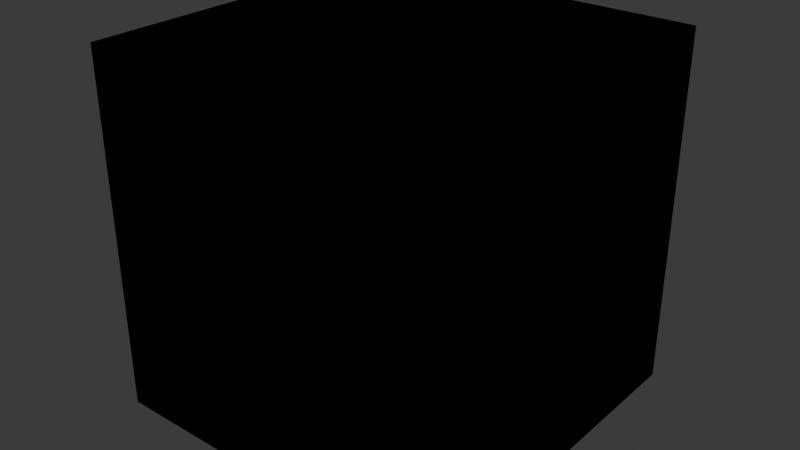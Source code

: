 # Source: blockmodels.blend  (saved by Blender 4.1.24; exported with 4.5.12 LTS)
import bpy
from mathutils import Matrix  # noqa: F401  (used for matrix-valued properties, if any)

bpy.ops.wm.read_factory_settings(use_empty=True)
scene = bpy.context.scene
scene.name = 'Scene'

# ---- collections
col_collection = bpy.data.collections.new('Collection'); scene.collection.children.link(col_collection)

# ---- images (referenced by path relative to the original .blend; pixels are not part of the script)
import os
ASSET_DIR = os.environ.get("B2B_ASSET_DIR", "")  # directory of the original .blend (textures are referenced by path, not embedded)
HERE = os.path.dirname(os.path.abspath(__file__))  # packed textures are extracted next to this script under _unpacked/

def load_image(name, relpath, width, height, colorspace="sRGB"):
    """Load a texture the original file referenced (path relative to the .blend, or extracted next to this script)."""
    p = next((c for c in (os.path.join(HERE, relpath), os.path.join(ASSET_DIR, relpath)) if relpath and os.path.exists(c)), "")
    if p:
        img = bpy.data.images.load(p, check_existing=True)
        img.name = name
    else:  # same state as the original file: an image datablock whose file is absent (Cycles renders it pink)
        img = bpy.data.images.new(name, width, height)
        img.source = "FILE"
        img.filepath = "//" + (relpath or name)
    img.colorspace_settings.name = colorspace
    return img
img_lantern_life_png = load_image('lantern_life.png', 'lantern_life.png', 1024, 1024, 'sRGB')
img_lantern_guardian_png = load_image('lantern_guardian.png', 'lantern_guardian.png', 1024, 1024, 'sRGB')
img_reinforcedstone_png = load_image('reinforcedstone.png', 'reinforcedstone.png', 1024, 1024, 'sRGB')
img_deposit_explosive_png = load_image('deposit_explosive.png', 'deposit_explosive.png', 1024, 1024, 'sRGB')

# ---- materials (node trees are filled in below, after node groups)
mat_lantern_life = bpy.data.materials.new('lantern_life')
mat_lantern_life.alpha_threshold = 0.0
mat_lantern_life.use_transparent_shadow = False
mat_lantern_life.roughness = 0.5
mat_lantern_life.line_color = (0.0, 0.0, 0.0, 1.0)
mat_lantern_guardian = bpy.data.materials.new('lantern_guardian')
mat_lantern_guardian.alpha_threshold = 0.0
mat_lantern_guardian.use_transparent_shadow = False
mat_lantern_guardian.roughness = 0.5
mat_lantern_guardian.line_color = (0.0, 0.0, 0.0, 1.0)
mat_reinforcedrock = bpy.data.materials.new('reinforcedrock')
mat_reinforcedrock.alpha_threshold = 0.0
mat_reinforcedrock.use_transparent_shadow = False
mat_reinforcedrock.roughness = 0.5
mat_reinforcedrock.line_color = (0.0, 0.0, 0.0, 1.0)
mat_deposit_explosive = bpy.data.materials.new('deposit_explosive')
mat_deposit_explosive.alpha_threshold = 0.0
mat_deposit_explosive.use_transparent_shadow = False
mat_deposit_explosive.roughness = 0.5
mat_deposit_explosive.line_color = (0.0, 0.0, 0.0, 1.0)

# ---- material node trees
mat_lantern_life.use_nodes = True; mat_lantern_life.node_tree.nodes.clear()
_N = mat_lantern_life.node_tree.nodes; _L = mat_lantern_life.node_tree.links
n0 = _N.new('ShaderNodeOutputMaterial'); n0.name = 'Material Output'; n0.location = (300, 300)
n1 = _N.new('ShaderNodeBsdfPrincipled'); n1.name = 'Principled BSDF'; n1.location = (10, 300)
n1.inputs[3].default_value = 1.45
n2 = _N.new('ShaderNodeTexImage'); n2.name = 'Image Texture'; n2.location = (-276, 178)
n2.image = img_lantern_life_png
_L.new(n1.outputs[0], n0.inputs[0])
_L.new(n2.outputs[0], n1.inputs[0])
n0.is_active_output = True
mat_lantern_guardian.use_nodes = True; mat_lantern_guardian.node_tree.nodes.clear()
_N = mat_lantern_guardian.node_tree.nodes; _L = mat_lantern_guardian.node_tree.links
n0 = _N.new('ShaderNodeOutputMaterial'); n0.name = 'Material Output'; n0.location = (300, 300)
n1 = _N.new('ShaderNodeBsdfPrincipled'); n1.name = 'Principled BSDF'; n1.location = (10, 300)
n1.inputs[3].default_value = 1.45
n2 = _N.new('ShaderNodeTexImage'); n2.name = 'Image Texture'; n2.location = (-352, 193)
n2.image = img_lantern_guardian_png
_L.new(n1.outputs[0], n0.inputs[0])
_L.new(n2.outputs[0], n1.inputs[0])
n0.is_active_output = True
mat_reinforcedrock.use_nodes = True; mat_reinforcedrock.node_tree.nodes.clear()
_N = mat_reinforcedrock.node_tree.nodes; _L = mat_reinforcedrock.node_tree.links
n0 = _N.new('ShaderNodeOutputMaterial'); n0.name = 'Material Output'; n0.location = (300, 300)
n1 = _N.new('ShaderNodeBsdfPrincipled'); n1.name = 'Principled BSDF'; n1.location = (10, 300)
n1.inputs[3].default_value = 1.45
n2 = _N.new('ShaderNodeTexImage'); n2.name = 'Image Texture'; n2.location = (-305, 184)
n2.image = img_reinforcedstone_png
_L.new(n1.outputs[0], n0.inputs[0])
_L.new(n2.outputs[0], n1.inputs[0])
n0.is_active_output = True
mat_deposit_explosive.use_nodes = True; mat_deposit_explosive.node_tree.nodes.clear()
_N = mat_deposit_explosive.node_tree.nodes; _L = mat_deposit_explosive.node_tree.links
n0 = _N.new('ShaderNodeOutputMaterial'); n0.name = 'Material Output'; n0.location = (300, 300)
n1 = _N.new('ShaderNodeBsdfPrincipled'); n1.name = 'Principled BSDF'; n1.location = (10, 300)
n1.inputs[2].default_value = 0.05909
n1.inputs[3].default_value = 1.45
n2 = _N.new('ShaderNodeTexImage'); n2.name = 'Image Texture'; n2.location = (-402, 255)
n2.image = img_deposit_explosive_png
_L.new(n1.outputs[0], n0.inputs[0])
_L.new(n2.outputs[0], n1.inputs[0])
n0.is_active_output = True

# ---- world
world_world = bpy.data.worlds.new('World'); scene.world = world_world
world_world.use_nodes = True; world_world.node_tree.nodes.clear()
_N = world_world.node_tree.nodes; _L = world_world.node_tree.links
n0 = _N.new('ShaderNodeOutputWorld'); n0.name = 'World Output'; n0.location = (300, 300)
n1 = _N.new('ShaderNodeBackground'); n1.name = 'Background'; n1.location = (10, 300)
n1.inputs[0].default_value = (0.05088, 0.05088, 0.05088, 1.0)
_L.new(n1.outputs[0], n0.inputs[0])
n0.is_active_output = True
world_world.color = (0.05088, 0.05088, 0.05088)
world_world.use_sun_shadow = False
world_world.sun_shadow_jitter_overblur = 0.0

# ---- meshes
me_lantern_life = bpy.data.meshes.new('lantern_life')
me_lantern_life.from_pydata([(-1.0, -1.0, -1.0), (-1.0, -1.0, 1.0), (-1.0, 1.0, -1.0), (-1.0, 1.0, 1.0), (1.0, -1.0, -1.0), (1.0, -1.0, 1.0), (1.0, 1.0, -1.0), (1.0, 1.0, 1.0)], [], [(0, 1, 3, 2), (2, 3, 7, 6), (6, 7, 5, 4), (4, 5, 1, 0), (2, 6, 4, 0), (7, 3, 1, 5)])
_uv = me_lantern_life.uv_layers.new(name='UVMap')
_uv.uv.foreach_set('vector', [0.9999, 9.984e-05, 0.9999, 0.9999, 0.0001002, 0.9999, 9.99e-05, 0.0001001, 0.9999, 9.984e-05, 0.9999, 0.9999, 0.0001002, 0.9999, 9.99e-05, 0.0001001, 0.9999, 0.0001, 0.9999, 0.9999, 0.0001, 0.9999, 9.994e-05, 0.0001, 0.9999, 0.0001, 0.9999, 0.9999, 0.0001, 0.9999, 9.994e-05, 0.0001, 9.999e-05, 0.9999, 9.996e-05, 9.996e-05, 0.9999, 0.0001, 0.9999, 0.9999, 0.9999, 9.999e-05, 0.9999, 0.9999, 0.0001001, 0.9999, 9.996e-05, 0.0001])
me_lantern_life.materials.append(mat_lantern_life)
me_lantern_life.update()
me_lantern_guardian = bpy.data.meshes.new('lantern_guardian')
me_lantern_guardian.from_pydata([(-1.0, -1.0, -1.0), (-1.0, -1.0, 1.0), (-1.0, 1.0, -1.0), (-1.0, 1.0, 1.0), (1.0, -1.0, -1.0), (1.0, -1.0, 1.0), (1.0, 1.0, -1.0), (1.0, 1.0, 1.0)], [], [(0, 1, 3, 2), (2, 3, 7, 6), (6, 7, 5, 4), (4, 5, 1, 0), (2, 6, 4, 0), (7, 3, 1, 5)])
_uv = me_lantern_guardian.uv_layers.new(name='UVMap')
_uv.uv.foreach_set('vector', [0.9999, 9.984e-05, 0.9999, 0.9999, 0.0001002, 0.9999, 9.99e-05, 0.0001001, 0.9999, 9.984e-05, 0.9999, 0.9999, 0.0001002, 0.9999, 9.99e-05, 0.0001001, 0.9999, 0.0001, 0.9999, 0.9999, 0.0001, 0.9999, 9.994e-05, 0.0001, 0.9999, 0.0001, 0.9999, 0.9999, 0.0001, 0.9999, 9.994e-05, 0.0001, 9.999e-05, 0.9999, 9.996e-05, 9.996e-05, 0.9999, 0.0001, 0.9999, 0.9999, 0.9999, 9.999e-05, 0.9999, 0.9999, 0.0001001, 0.9999, 9.996e-05, 0.0001])
me_lantern_guardian.materials.append(mat_lantern_guardian)
me_lantern_guardian.update()
me_reinforcedrock = bpy.data.meshes.new('reinforcedrock')
me_reinforcedrock.from_pydata([(-1.0, -1.0, -1.0), (-1.0, -1.0, 1.0), (-1.0, 1.0, -1.0), (-1.0, 1.0, 1.0), (1.0, -1.0, -1.0), (1.0, -1.0, 1.0), (1.0, 1.0, -1.0), (1.0, 1.0, 1.0)], [], [(0, 1, 3, 2), (2, 3, 7, 6), (6, 7, 5, 4), (4, 5, 1, 0), (2, 6, 4, 0), (7, 3, 1, 5)])
_uv = me_reinforcedrock.uv_layers.new(name='UVMap')
_uv.uv.foreach_set('vector', [0.9999, 9.984e-05, 0.9999, 0.9999, 0.0001002, 0.9999, 9.99e-05, 0.0001001, 0.9999, 9.984e-05, 0.9999, 0.9999, 0.0001002, 0.9999, 9.99e-05, 0.0001001, 0.9999, 0.0001, 0.9999, 0.9999, 0.0001, 0.9999, 9.994e-05, 0.0001, 0.9999, 0.0001, 0.9999, 0.9999, 0.0001, 0.9999, 9.994e-05, 0.0001, 9.999e-05, 0.9999, 9.996e-05, 9.996e-05, 0.9999, 0.0001, 0.9999, 0.9999, 0.9999, 9.999e-05, 0.9999, 0.9999, 0.0001001, 0.9999, 9.996e-05, 0.0001])
me_reinforcedrock.materials.append(mat_reinforcedrock)
me_reinforcedrock.update()
me_table = bpy.data.meshes.new('table')
me_table.from_pydata([(-1.0, -1.0, 0.8), (-1.0, -1.0, 1.0), (-1.0, 1.0, 0.8), (-1.0, 1.0, 1.0), (1.0, -1.0, 0.8), (1.0, -1.0, 1.0), (1.0, 1.0, 0.8), (1.0, 1.0, 1.0), (-0.9, 0.7, -1.0), (-0.9, 0.7, 0.8), (-0.9, 0.9, -1.0), (-0.9, 0.9, 0.8), (-0.7, 0.7, -1.0), (-0.7, 0.7, 0.8), (-0.7, 0.9, -1.0), (-0.7, 0.9, 0.8), (-0.9, -0.9, -1.0), (-0.9, -0.9, 0.8), (-0.9, -0.7, -1.0), (-0.9, -0.7, 0.8), (-0.7, -0.9, -1.0), (-0.7, -0.9, 0.8), (-0.7, -0.7, -1.0), (-0.7, -0.7, 0.8), (0.7, 0.7, -1.0), (0.7, 0.7, 0.8), (0.7, 0.9, -1.0), (0.7, 0.9, 0.8), (0.9, 0.7, -1.0), (0.9, 0.7, 0.8), (0.9, 0.9, -1.0), (0.9, 0.9, 0.8), (0.7, -0.9, -1.0), (0.7, -0.9, 0.8), (0.7, -0.7, -1.0), (0.7, -0.7, 0.8), (0.9, -0.9, -1.0), (0.9, -0.9, 0.8), (0.9, -0.7, -1.0), (0.9, -0.7, 0.8)], [], [(0, 1, 3, 2), (2, 3, 7, 6), (6, 7, 5, 4), (4, 5, 1, 0), (2, 6, 4, 0), (7, 3, 1, 5), (8, 9, 11, 10), (10, 11, 15, 14), (14, 15, 13, 12), (12, 13, 9, 8), (10, 14, 12, 8), (16, 17, 19, 18), (18, 19, 23, 22), (22, 23, 21, 20), (20, 21, 17, 16), (18, 22, 20, 16), (24, 25, 27, 26), (26, 27, 31, 30), (30, 31, 29, 28), (28, 29, 25, 24), (26, 30, 28, 24), (32, 33, 35, 34), (34, 35, 39, 38), (38, 39, 37, 36), (36, 37, 33, 32), (34, 38, 36, 32)])
_uv = me_table.uv_layers.new(name='UVMap')
_uv.uv.foreach_set('vector', [0.08594, 1.0, 0.01562, 1.0, 0.01562, 0.0, 0.08594, 0.0, 0.08594, 1.0, 0.01562, 1.0, 0.01562, 0.0, 0.08594, 0.0, 0.08594, 1.0, 0.01562, 1.0, 0.01562, 0.0, 0.08594, 0.0, 0.08594, 1.0, 0.01562, 1.0, 0.01562, 0.0, 0.08594, 0.0, 9.999e-05, 0.9999, 9.996e-05, 9.996e-05, 0.9999, 0.0001, 0.9999, 0.9999, 0.9999, 9.999e-05, 0.9999, 0.9999, 0.0001001, 0.9999, 9.996e-05, 0.0001, 0.09375, 0.09375, 0.09375, 0.9062, 0.0, 0.9062, 0.0, 0.09375, 0.09375, 0.09375, 0.09375, 0.9062, 0.0, 0.9062, 0.0, 0.09375, 0.09375, 0.09375, 0.09375, 0.9062, 0.0, 0.9062, 0.0, 0.09375, 0.09375, 0.09375, 0.09375, 0.9062, 0.0, 0.9062, 0.0, 0.09375, 0.125, 0.5, 0.375, 0.5, 0.375, 0.75, 0.125, 0.75, 0.09375, 0.09375, 0.09375, 0.9062, 0.0, 0.9062, 0.0, 0.09375, 0.09375, 0.09375, 0.09375, 0.9062, 0.0, 0.9062, 0.0, 0.09375, 0.09375, 0.09375, 0.09375, 0.9062, 0.0, 0.9062, 0.0, 0.09375, 0.09375, 0.09375, 0.09375, 0.9062, 0.0, 0.9062, 0.0, 0.09375, 0.125, 0.5, 0.375, 0.5, 0.375, 0.75, 0.125, 0.75, 0.09375, 0.09375, 0.09375, 0.9062, 0.0, 0.9062, 0.0, 0.09375, 0.09375, 0.09375, 0.09375, 0.9062, 0.0, 0.9062, 0.0, 0.09375, 0.09375, 0.09375, 0.09375, 0.9062, 0.0, 0.9062, 0.0, 0.09375, 0.09375, 0.09375, 0.09375, 0.9062, 0.0, 0.9062, 0.0, 0.09375, 0.125, 0.5, 0.375, 0.5, 0.375, 0.75, 0.125, 0.75, 0.09375, 0.09375, 0.09375, 0.9062, 0.0, 0.9062, 0.0, 0.09375, 0.09375, 0.09375, 0.09375, 0.9062, 0.0, 0.9062, 0.0, 0.09375, 0.09375, 0.09375, 0.09375, 0.9062, 0.0, 0.9062, 0.0, 0.09375, 0.09375, 0.09375, 0.09375, 0.9062, 0.0, 0.9062, 0.0, 0.09375, 0.125, 0.5, 0.375, 0.5, 0.375, 0.75, 0.125, 0.75])
me_table.materials.append(mat_reinforcedrock)
me_table.update()
me_chair = bpy.data.meshes.new('chair')
me_chair.from_pydata([(-0.7, -0.7, 5.96e-08), (-0.7, -0.7, 0.2), (-0.7, 0.7, 5.96e-08), (-0.7, 0.7, 0.2), (0.7, -0.7, 5.96e-08), (0.7, -0.7, 0.2), (0.7, 0.7, 5.96e-08), (0.7, 0.7, 0.2), (-0.6, 0.4, -1.0), (-0.5, 0.3, 5.96e-08), (-0.6, 0.6, -1.0), (-0.5, 0.5, 5.96e-08), (-0.4, 0.4, -1.0), (-0.3, 0.3, 5.96e-08), (-0.4, 0.6, -1.0), (-0.3, 0.5, 5.96e-08), (-0.6, -0.6, -1.0), (-0.5, -0.5, 5.96e-08), (-0.6, -0.4, -1.0), (-0.5, -0.3, 5.96e-08), (-0.4, -0.6, -1.0), (-0.3, -0.5, 5.96e-08), (-0.4, -0.4, -1.0), (-0.3, -0.3, 5.96e-08), (0.4, 0.4, -1.0), (0.3, 0.3, 5.96e-08), (0.4, 0.6, -1.0), (0.3, 0.5, 5.96e-08), (0.6, 0.4, -1.0), (0.5, 0.3, 5.96e-08), (0.6, 0.6, -1.0), (0.5, 0.5, 5.96e-08), (0.4, -0.6, -1.0), (0.3, -0.5, 5.96e-08), (0.4, -0.4, -1.0), (0.3, -0.3, 5.96e-08), (0.6, -0.6, -1.0), (0.5, -0.5, 5.96e-08), (0.6, -0.4, -1.0), (0.5, -0.3, 5.96e-08), (-1.0, 0.0, 5.96e-08), (-1.0, 0.0, 0.2), (1.0, 0.0, 5.96e-08), (1.0, 0.0, 0.2), (0.0, 1.0, 5.96e-08), (0.0, 1.0, 0.2), (0.0, -1.0, 5.96e-08), (0.0, -1.0, 0.2), (0.0, 0.0, 0.2), (0.0, 0.0, 5.96e-08)], [], [(40, 41, 3, 2), (44, 45, 7, 6), (42, 43, 5, 4), (46, 47, 1, 0), (49, 42, 4, 46), (48, 41, 1, 47), (8, 9, 11, 10), (10, 11, 15, 14), (14, 15, 13, 12), (12, 13, 9, 8), (10, 14, 12, 8), (16, 17, 19, 18), (18, 19, 23, 22), (22, 23, 21, 20), (20, 21, 17, 16), (18, 22, 20, 16), (24, 25, 27, 26), (26, 27, 31, 30), (30, 31, 29, 28), (28, 29, 25, 24), (26, 30, 28, 24), (32, 33, 35, 34), (34, 35, 39, 38), (38, 39, 37, 36), (36, 37, 33, 32), (34, 38, 36, 32), (45, 3, 41, 48), (44, 6, 42, 49), (6, 7, 43, 42), (0, 1, 41, 40), (2, 44, 49, 40), (7, 45, 48, 43), (43, 48, 47, 5), (40, 49, 46, 0), (4, 5, 47, 46), (2, 3, 45, 44)])
_uv = me_chair.uv_layers.new(name='UVMap')
_uv.uv.foreach_set('vector', [0.08594, 0.5, 0.01562, 0.5, 0.01562, 0.0, 0.08594, 0.0, 0.08594, 0.5, 0.01562, 0.5, 0.01562, 0.0, 0.08594, 0.0, 0.08594, 0.5, 0.01562, 0.5, 0.01562, 0.0, 0.08594, 0.0, 0.08594, 0.5, 0.01562, 0.5, 0.01562, 0.0, 0.08594, 0.0, 0.5, 0.5, 0.5, 9.998e-05, 0.9999, 0.0001, 0.9999, 0.5, 0.5, 0.5, 0.5, 0.9999, 0.0001001, 0.9999, 0.0001, 0.5, 0.09375, 0.09375, 0.09375, 0.9062, 0.0, 0.9062, 0.0, 0.09375, 0.09375, 0.09375, 0.09375, 0.9062, 0.0, 0.9062, 0.0, 0.09375, 0.09375, 0.09375, 0.09375, 0.9062, 0.0, 0.9062, 0.0, 0.09375, 0.09375, 0.09375, 0.09375, 0.9062, 0.0, 0.9062, 0.0, 0.09375, 0.125, 0.5, 0.375, 0.5, 0.375, 0.75, 0.125, 0.75, 0.09375, 0.09375, 0.09375, 0.9062, 0.0, 0.9062, 0.0, 0.09375, 0.09375, 0.09375, 0.09375, 0.9062, 0.0, 0.9062, 0.0, 0.09375, 0.09375, 0.09375, 0.09375, 0.9062, 0.0, 0.9062, 0.0, 0.09375, 0.09375, 0.09375, 0.09375, 0.9062, 0.0, 0.9062, 0.0, 0.09375, 0.125, 0.5, 0.375, 0.5, 0.375, 0.75, 0.125, 0.75, 0.09375, 0.09375, 0.09375, 0.9062, 0.0, 0.9062, 0.0, 0.09375, 0.09375, 0.09375, 0.09375, 0.9062, 0.0, 0.9062, 0.0, 0.09375, 0.09375, 0.09375, 0.09375, 0.9062, 0.0, 0.9062, 0.0, 0.09375, 0.09375, 0.09375, 0.09375, 0.9062, 0.0, 0.9062, 0.0, 0.09375, 0.125, 0.5, 0.375, 0.5, 0.375, 0.75, 0.125, 0.75, 0.09375, 0.09375, 0.09375, 0.9062, 0.0, 0.9062, 0.0, 0.09375, 0.09375, 0.09375, 0.09375, 0.9062, 0.0, 0.9062, 0.0, 0.09375, 0.09375, 0.09375, 0.09375, 0.9062, 0.0, 0.9062, 0.0, 0.09375, 0.09375, 0.09375, 0.09375, 0.9062, 0.0, 0.9062, 0.0, 0.09375, 0.125, 0.5, 0.375, 0.5, 0.375, 0.75, 0.125, 0.75, 0.9999, 0.5, 0.9999, 0.9999, 0.5, 0.9999, 0.5, 0.5, 9.997e-05, 0.5, 9.996e-05, 9.996e-05, 0.5, 9.998e-05, 0.5, 0.5, 0.08594, 1.0, 0.01562, 1.0, 0.01562, 0.5, 0.08594, 0.5, 0.08594, 1.0, 0.01562, 1.0, 0.01562, 0.5, 0.08594, 0.5, 9.999e-05, 0.9999, 9.997e-05, 0.5, 0.5, 0.5, 0.5, 0.9999, 0.9999, 9.999e-05, 0.9999, 0.5, 0.5, 0.5, 0.5, 0.0001, 0.5, 0.0001, 0.5, 0.5, 0.0001, 0.5, 9.996e-05, 0.0001, 0.5, 0.9999, 0.5, 0.5, 0.9999, 0.5, 0.9999, 0.9999, 0.08594, 1.0, 0.01562, 1.0, 0.01562, 0.5, 0.08594, 0.5, 0.08594, 1.0, 0.01562, 1.0, 0.01562, 0.5, 0.08594, 0.5])
me_chair.materials.append(mat_reinforcedrock)
me_chair.use_mirror_x = True
me_chair.use_mirror_y = True
me_chair.update()
me_deposit_explosive = bpy.data.meshes.new('deposit_explosive')
me_deposit_explosive.from_pydata([(-1.0, -1.0, -1.0), (-1.0, -1.0, 1.0), (-1.0, 1.0, -1.0), (-1.0, 1.0, 1.0), (1.0, -1.0, -1.0), (1.0, -1.0, 1.0), (1.0, 1.0, -1.0), (1.0, 1.0, 1.0)], [], [(0, 1, 3, 2), (2, 3, 7, 6), (6, 7, 5, 4), (4, 5, 1, 0), (2, 6, 4, 0), (7, 3, 1, 5)])
_uv = me_deposit_explosive.uv_layers.new(name='UVMap')
_uv.uv.foreach_set('vector', [0.9999, 9.984e-05, 0.9999, 0.9999, 0.0001002, 0.9999, 9.99e-05, 0.0001001, 0.9999, 9.984e-05, 0.9999, 0.9999, 0.0001002, 0.9999, 9.99e-05, 0.0001001, 0.9999, 0.0001, 0.9999, 0.9999, 0.0001, 0.9999, 9.994e-05, 0.0001, 0.9999, 0.0001, 0.9999, 0.9999, 0.0001, 0.9999, 9.994e-05, 0.0001, 9.999e-05, 0.9999, 9.996e-05, 9.996e-05, 0.9999, 0.0001, 0.9999, 0.9999, 0.9999, 9.999e-05, 0.9999, 0.9999, 0.0001001, 0.9999, 9.996e-05, 0.0001])
me_deposit_explosive.materials.append(mat_deposit_explosive)
me_deposit_explosive.update()

# ---- objects
ob_lantern_life = bpy.data.objects.new('lantern_life', me_lantern_life)
ob_lantern_guardian = bpy.data.objects.new('lantern_guardian', me_lantern_guardian)
ob_reinforcedrock = bpy.data.objects.new('reinforcedrock', me_reinforcedrock)
ob_table = bpy.data.objects.new('table', me_table)
ob_chair = bpy.data.objects.new('chair', me_chair)
ob_deposit_explosive = bpy.data.objects.new('deposit_explosive', me_deposit_explosive)

# ---- transforms, parenting, visibility, modifiers, constraints
ob_lantern_life.location = (0.0, 0.0, 0.0)
ob_lantern_guardian.location = (0.0, 0.0, 0.0)
ob_reinforcedrock.location = (0.0, 0.0, 0.0)
ob_table.location = (0.0, 0.0, 0.0)
ob_chair.location = (0.0, 0.0, 0.0)
ob_chair.use_mesh_mirror_x = True
ob_chair.use_mesh_mirror_y = True
ob_deposit_explosive.location = (0.0, 0.0, 0.0)

# ---- collection membership
col_collection.objects.link(ob_lantern_life)
col_collection.objects.link(ob_lantern_guardian)
col_collection.objects.link(ob_reinforcedrock)
col_collection.objects.link(ob_table)
col_collection.objects.link(ob_chair)
col_collection.objects.link(ob_deposit_explosive)

# ---- scene / render settings (as saved in the file)
scene.frame_start = 1; scene.frame_end = 250; scene.frame_set(1)
scene.render.engine = 'BLENDER_EEVEE_NEXT'
scene.cycles.sampling_pattern = 'TABULATED_SOBOL'
scene.eevee.ray_tracing_options.trace_max_roughness = 0.0
bpy.context.view_layer.update()

# ---- added for rendering (the .blend has no active camera and no usable light): camera, sun
cam_auto = bpy.data.cameras.new('AutoCamera')
cam_auto.lens = 50.0
cam_auto.sensor_width = 36.0
cam_auto.clip_end = 1000.0
ob_auto_camera = bpy.data.objects.new('AutoCamera', cam_auto)
scene.collection.objects.link(ob_auto_camera)
ob_auto_camera.location = (3.20507, -3.84609, 2.56406)
ob_auto_camera.rotation_euler = (1.09748, -7.21219e-08, 0.694738)
scene.camera = ob_auto_camera
light_auto_sun = bpy.data.lights.new('AutoSun', 'SUN')
light_auto_sun.energy = 3.0
light_auto_sun.angle = 0.0523599
ob_auto_sun = bpy.data.objects.new('AutoSun', light_auto_sun)
scene.collection.objects.link(ob_auto_sun)
ob_auto_sun.rotation_euler = (0.872665, 0.174533, 0.523599)
bpy.context.view_layer.update()
